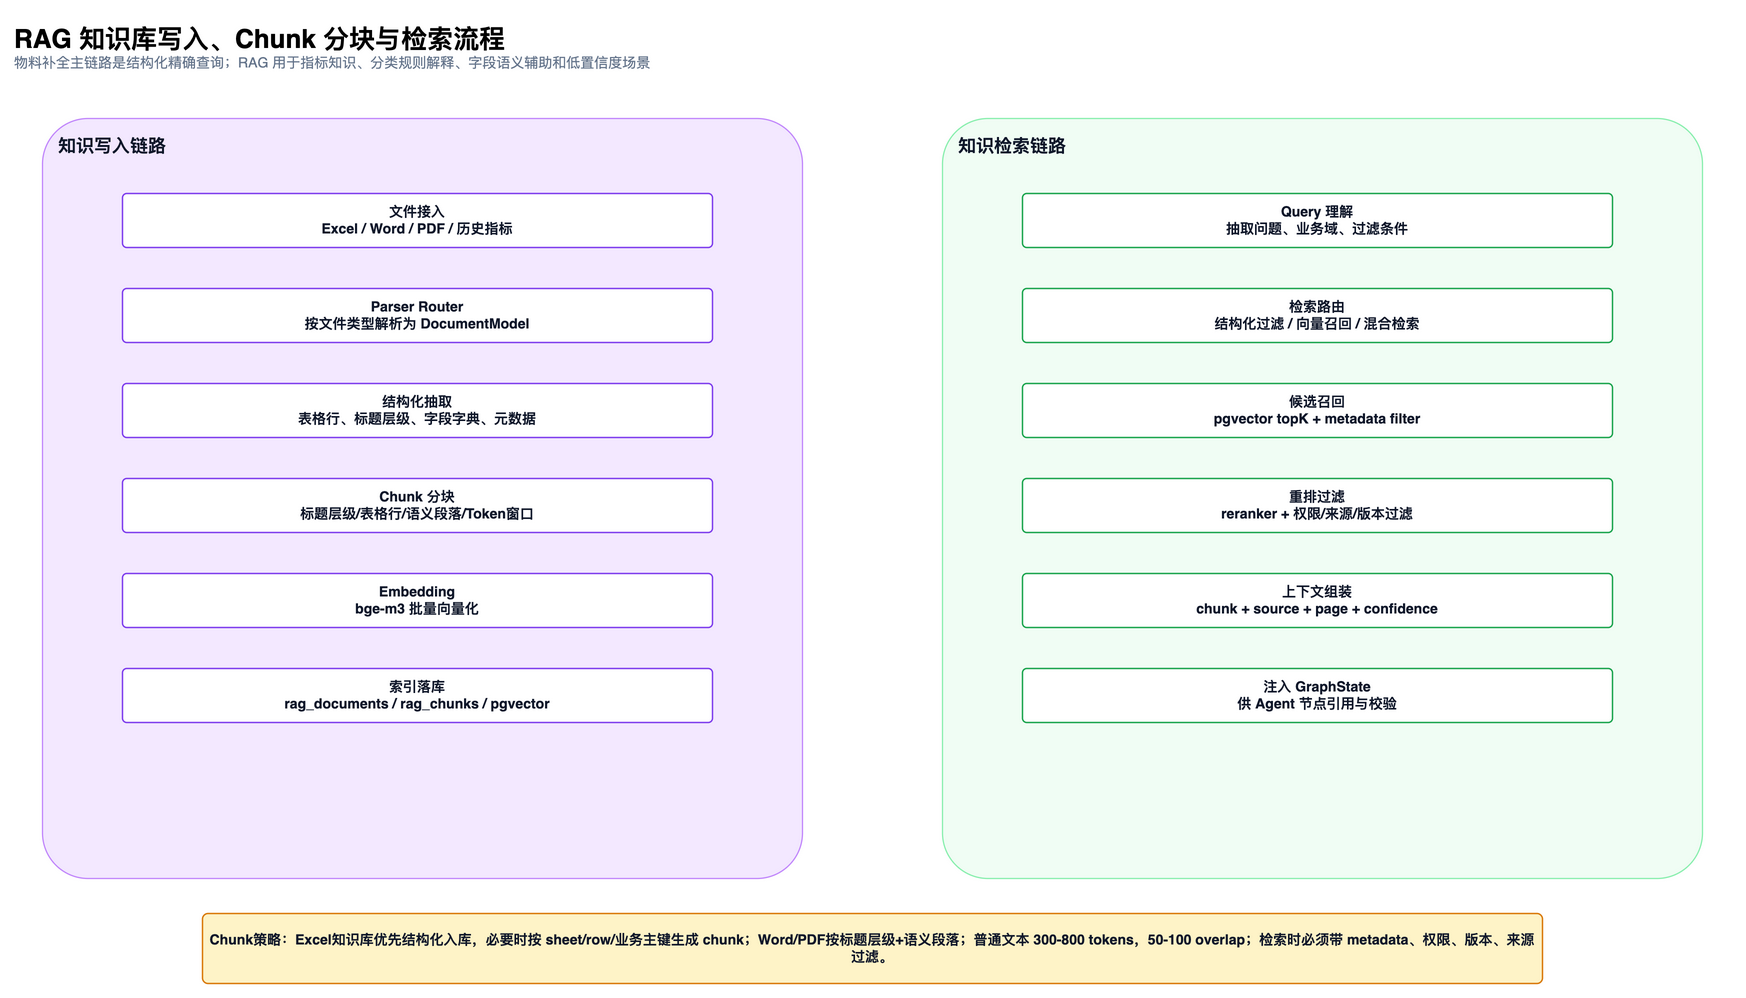

The diagram above was exported from draw.io. Its source (the exported page's mxGraphModel, read from the mxfile embedded in the PNG):
<mxGraphModel dx="1600" dy="900" grid="1" gridSize="10" guides="1" tooltips="1" connect="1" arrows="1" fold="1" page="1" pageScale="1" pageWidth="1800" pageHeight="1080" math="0" shadow="0">
  <root>
    <mxCell id="0" />
    <mxCell id="1" parent="0" />
    <mxCell id="title2" value="&lt;b&gt;&lt;font style=&quot;font-size: 26px&quot;&gt;RAG 知识库写入、Chunk 分块与检索流程&lt;/font&gt;&lt;/b&gt;&lt;br&gt;&lt;font color=&quot;#64748B&quot; style=&quot;font-size: 14px&quot;&gt;物料补全主链路是结构化精确查询；RAG 用于指标知识、分类规则解释、字段语义辅助和低置信度场景&lt;/font&gt;" style="text;html=1;strokeColor=none;fillColor=none;align=left;verticalAlign=middle;whiteSpace=wrap;rounded=0;" vertex="1" parent="1">
      <mxGeometry x="40" y="24" width="1720" height="70" as="geometry" />
    </mxCell>
    <mxCell id="lane3" value="知识写入链路" style="rounded=1;whiteSpace=wrap;html=1;fillColor=#F3E8FF;strokeColor=#C084FC;strokeWidth=1.2;fontStyle=1;fontSize=18;fontColor=#0F172A;verticalAlign=top;align=left;spacingLeft=14;spacingTop=10;arcSize=6;" vertex="1" parent="1">
      <mxGeometry x="70" y="130" width="760" height="760" as="geometry" />
    </mxCell>
    <mxCell id="c4" value="文件接入&lt;br&gt;Excel / Word / PDF / 历史指标" style="rounded=1;whiteSpace=wrap;html=1;fillColor=#FFFFFF;strokeColor=#7C3AED;strokeWidth=1.4;fontColor=#0F172A;fontSize=14;fontStyle=1;spacing=8;arcSize=8;" vertex="1" parent="1">
      <mxGeometry x="150" y="205" width="590" height="54" as="geometry" />
    </mxCell>
    <mxCell id="c5" value="Parser Router&lt;br&gt;按文件类型解析为 DocumentModel" style="rounded=1;whiteSpace=wrap;html=1;fillColor=#FFFFFF;strokeColor=#7C3AED;strokeWidth=1.4;fontColor=#0F172A;fontSize=14;fontStyle=1;spacing=8;arcSize=8;" vertex="1" parent="1">
      <mxGeometry x="150" y="300" width="590" height="54" as="geometry" />
    </mxCell>
    <mxCell id="c6" value="结构化抽取&lt;br&gt;表格行、标题层级、字段字典、元数据" style="rounded=1;whiteSpace=wrap;html=1;fillColor=#FFFFFF;strokeColor=#7C3AED;strokeWidth=1.4;fontColor=#0F172A;fontSize=14;fontStyle=1;spacing=8;arcSize=8;" vertex="1" parent="1">
      <mxGeometry x="150" y="395" width="590" height="54" as="geometry" />
    </mxCell>
    <mxCell id="c7" value="Chunk 分块&lt;br&gt;标题层级/表格行/语义段落/Token窗口" style="rounded=1;whiteSpace=wrap;html=1;fillColor=#FFFFFF;strokeColor=#7C3AED;strokeWidth=1.4;fontColor=#0F172A;fontSize=14;fontStyle=1;spacing=8;arcSize=8;" vertex="1" parent="1">
      <mxGeometry x="150" y="490" width="590" height="54" as="geometry" />
    </mxCell>
    <mxCell id="c8" value="Embedding&lt;br&gt;bge-m3 批量向量化" style="rounded=1;whiteSpace=wrap;html=1;fillColor=#FFFFFF;strokeColor=#7C3AED;strokeWidth=1.4;fontColor=#0F172A;fontSize=14;fontStyle=1;spacing=8;arcSize=8;" vertex="1" parent="1">
      <mxGeometry x="150" y="585" width="590" height="54" as="geometry" />
    </mxCell>
    <mxCell id="c9" value="索引落库&lt;br&gt;rag_documents / rag_chunks / pgvector" style="rounded=1;whiteSpace=wrap;html=1;fillColor=#FFFFFF;strokeColor=#7C3AED;strokeWidth=1.4;fontColor=#0F172A;fontSize=14;fontStyle=1;spacing=8;arcSize=8;" vertex="1" parent="1">
      <mxGeometry x="150" y="680" width="590" height="54" as="geometry" />
    </mxCell>
    <mxCell id="lane10" value="知识检索链路" style="rounded=1;whiteSpace=wrap;html=1;fillColor=#F0FDF4;strokeColor=#86EFAC;strokeWidth=1.2;fontStyle=1;fontSize=18;fontColor=#0F172A;verticalAlign=top;align=left;spacingLeft=14;spacingTop=10;arcSize=6;" vertex="1" parent="1">
      <mxGeometry x="970" y="130" width="760" height="760" as="geometry" />
    </mxCell>
    <mxCell id="c11" value="Query 理解&lt;br&gt;抽取问题、业务域、过滤条件" style="rounded=1;whiteSpace=wrap;html=1;fillColor=#FFFFFF;strokeColor=#16A34A;strokeWidth=1.4;fontColor=#0F172A;fontSize=14;fontStyle=1;spacing=8;arcSize=8;" vertex="1" parent="1">
      <mxGeometry x="1050" y="205" width="590" height="54" as="geometry" />
    </mxCell>
    <mxCell id="c12" value="检索路由&lt;br&gt;结构化过滤 / 向量召回 / 混合检索" style="rounded=1;whiteSpace=wrap;html=1;fillColor=#FFFFFF;strokeColor=#16A34A;strokeWidth=1.4;fontColor=#0F172A;fontSize=14;fontStyle=1;spacing=8;arcSize=8;" vertex="1" parent="1">
      <mxGeometry x="1050" y="300" width="590" height="54" as="geometry" />
    </mxCell>
    <mxCell id="c13" value="候选召回&lt;br&gt;pgvector topK + metadata filter" style="rounded=1;whiteSpace=wrap;html=1;fillColor=#FFFFFF;strokeColor=#16A34A;strokeWidth=1.4;fontColor=#0F172A;fontSize=14;fontStyle=1;spacing=8;arcSize=8;" vertex="1" parent="1">
      <mxGeometry x="1050" y="395" width="590" height="54" as="geometry" />
    </mxCell>
    <mxCell id="c14" value="重排过滤&lt;br&gt;reranker + 权限/来源/版本过滤" style="rounded=1;whiteSpace=wrap;html=1;fillColor=#FFFFFF;strokeColor=#16A34A;strokeWidth=1.4;fontColor=#0F172A;fontSize=14;fontStyle=1;spacing=8;arcSize=8;" vertex="1" parent="1">
      <mxGeometry x="1050" y="490" width="590" height="54" as="geometry" />
    </mxCell>
    <mxCell id="c15" value="上下文组装&lt;br&gt;chunk + source + page + confidence" style="rounded=1;whiteSpace=wrap;html=1;fillColor=#FFFFFF;strokeColor=#16A34A;strokeWidth=1.4;fontColor=#0F172A;fontSize=14;fontStyle=1;spacing=8;arcSize=8;" vertex="1" parent="1">
      <mxGeometry x="1050" y="585" width="590" height="54" as="geometry" />
    </mxCell>
    <mxCell id="c16" value="注入 GraphState&lt;br&gt;供 Agent 节点引用与校验" style="rounded=1;whiteSpace=wrap;html=1;fillColor=#FFFFFF;strokeColor=#16A34A;strokeWidth=1.4;fontColor=#0F172A;fontSize=14;fontStyle=1;spacing=8;arcSize=8;" vertex="1" parent="1">
      <mxGeometry x="1050" y="680" width="590" height="54" as="geometry" />
    </mxCell>
    <mxCell id="c17" value="Chunk策略：Excel知识库优先结构化入库，必要时按 sheet/row/业务主键生成 chunk；Word/PDF按标题层级+语义段落；普通文本 300-800 tokens，50-100 overlap；检索时必须带 metadata、权限、版本、来源过滤。" style="rounded=1;whiteSpace=wrap;html=1;fillColor=#FEF3C7;strokeColor=#D97706;strokeWidth=1.4;fontColor=#0F172A;fontSize=14;fontStyle=1;spacing=8;arcSize=8;" vertex="1" parent="1">
      <mxGeometry x="230" y="925" width="1340" height="70" as="geometry" />
    </mxCell>
  </root>
</mxGraphModel>